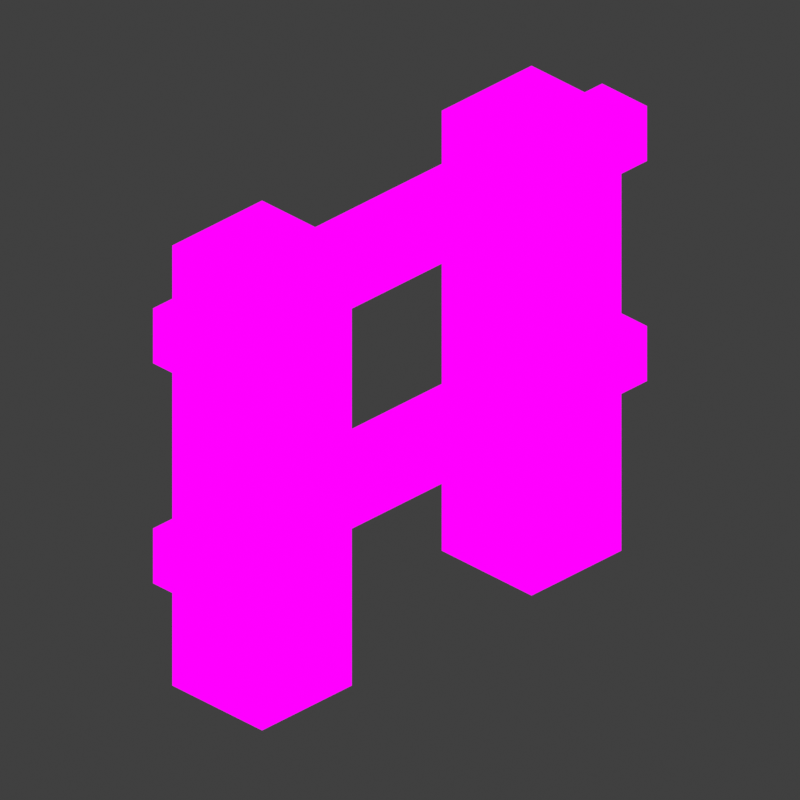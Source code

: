 # Source: fence.blend  (saved by Blender 2.93.20; exported with 4.5.12 LTS)
import bpy
from mathutils import Matrix  # noqa: F401  (used for matrix-valued properties, if any)

bpy.ops.wm.read_factory_settings(use_empty=True)
scene = bpy.context.scene
scene.name = 'Scene'

# ---- images (referenced by path relative to the original .blend; pixels are not part of the script)
import os
ASSET_DIR = os.environ.get("B2B_ASSET_DIR", "")  # directory of the original .blend (textures are referenced by path, not embedded)
HERE = os.path.dirname(os.path.abspath(__file__))  # packed textures are extracted next to this script under _unpacked/

def load_image(name, relpath, width, height, colorspace="sRGB"):
    """Load a texture the original file referenced (path relative to the .blend, or extracted next to this script)."""
    p = next((c for c in (os.path.join(HERE, relpath), os.path.join(ASSET_DIR, relpath)) if relpath and os.path.exists(c)), "")
    if p:
        img = bpy.data.images.load(p, check_existing=True)
        img.name = name
    else:  # same state as the original file: an image datablock whose file is absent (Cycles renders it pink)
        img = bpy.data.images.new(name, width, height)
        img.source = "FILE"
        img.filepath = "//" + (relpath or name)
    img.colorspace_settings.name = colorspace
    return img
img_missingno_png = load_image('missingno.png', 'missingno.png', 1024, 1024, 'sRGB')

# ---- materials (node trees are filled in below, after node groups)
mat_main = bpy.data.materials.new('MAIN')
mat_main.use_transparency_overlap = False
mat_main.show_transparent_back = False
mat_main.use_backface_culling = True

# ---- material node trees
mat_main.use_nodes = True; mat_main.node_tree.nodes.clear()
_N = mat_main.node_tree.nodes; _L = mat_main.node_tree.links
n0 = _N.new('ShaderNodeValue'); n0.name = 'BrLeft'; n0.location = (-740, 140)
n0.label = 'Left'
n0.outputs[0].default_value = 1.0
n1 = _N.new('ShaderNodeValue'); n1.name = 'BrTop'; n1.location = (-740, 40)
n1.label = 'Top'
n1.outputs[0].default_value = 1.0
n2 = _N.new('ShaderNodeMix'); n2.name = 'Mix'; n2.location = (-300, 200)
n2.label = 'Right'
n2.data_type = 'RGBA'
n2.inputs[6].default_value = (0.0, 0.0, 0.0, 1.0)
n3 = _N.new('ShaderNodeMix'); n3.name = 'Mix.002'; n3.location = (-300, -160)
n3.label = 'Top'
n3.data_type = 'RGBA'
n3.inputs[6].default_value = (0.0, 0.0, 0.0, 1.0)
n4 = _N.new('ShaderNodeMix'); n4.name = 'Mix.001'; n4.location = (-300, 20)
n4.label = 'Left'
n4.data_type = 'RGBA'
n4.inputs[6].default_value = (0.0, 0.0, 0.0, 1.0)
n5 = _N.new('ShaderNodeMix'); n5.name = 'Mix.005'; n5.location = (160, -160)
n5.label = 'Top'
n5.data_type = 'RGBA'
n5.blend_type = 'MULTIPLY'
n5.inputs[0].default_value = 1.0
n6 = _N.new('ShaderNodeMix'); n6.name = 'Mix.003'; n6.location = (160, 200)
n6.label = 'Right'
n6.data_type = 'RGBA'
n6.blend_type = 'MULTIPLY'
n6.inputs[0].default_value = 1.0
n7 = _N.new('ShaderNodeMix'); n7.name = 'Mix.004'; n7.location = (160, 20)
n7.label = 'Left'
n7.data_type = 'RGBA'
n7.blend_type = 'MULTIPLY'
n7.inputs[0].default_value = 1.0
n8 = _N.new('ShaderNodeMix'); n8.name = 'Mix.007'; n8.location = (420, -20)
n8.data_type = 'RGBA'
n8.blend_type = 'ADD'
n8.inputs[0].default_value = 1.0
n9 = _N.new('ShaderNodeSeparateXYZ'); n9.name = 'Separate XYZ'; n9.location = (-300, 540)
n10 = _N.new('ShaderNodeNewGeometry'); n10.name = 'Geometry'; n10.location = (-460, 540)
n11 = _N.new('ShaderNodeMath'); n11.name = 'Math.002'; n11.location = (-120, 460)
n11.label = 'Top'
n11.hide = True
n11.operation = 'ABSOLUTE'
n11.use_clamp = True
n11.inputs[2].default_value = 0.0
n12 = _N.new('ShaderNodeMath'); n12.name = 'Math'; n12.location = (-120, 540)
n12.label = 'Right'
n12.hide = True
n12.operation = 'ABSOLUTE'
n12.use_clamp = True
n12.inputs[2].default_value = 0.0
n13 = _N.new('ShaderNodeMath'); n13.name = 'Math.001'; n13.location = (-120, 500)
n13.label = 'Left'
n13.hide = True
n13.operation = 'ABSOLUTE'
n13.use_clamp = True
n13.inputs[2].default_value = 0.0
n14 = _N.new('ShaderNodeOutputMaterial'); n14.name = 'Material Output'; n14.location = (1160, 220)
n14.target = 'CYCLES'
n15 = _N.new('ShaderNodeMix'); n15.name = 'Mix.006'; n15.location = (620, 200)
n15.data_type = 'RGBA'
n15.blend_type = 'ADD'
n15.inputs[0].default_value = 1.0
n16 = _N.new('ShaderNodeBsdfTransparent'); n16.name = 'Transparent BSDF'; n16.location = (660, -60)
n17 = _N.new('ShaderNodeMixShader'); n17.name = 'Mix Shader'; n17.location = (920, 0)
n18 = _N.new('ShaderNodeValue'); n18.name = 'BrRight'; n18.location = (-740, 240)
n18.label = 'Right'
n18.outputs[0].default_value = 1.0
n19 = _N.new('ShaderNodeTexImage'); n19.name = 'TexAll'; n19.location = (-740, -60)
n19.label = 'All'
n19.image = img_missingno_png
n19.interpolation = 'Closest'
n20 = _N.new('ShaderNodeOutputMaterial'); n20.name = 'Material Output.001'; n20.location = (0, 0)
n20.target = 'EEVEE'
n21 = _N.new('ShaderNodeMixShader'); n21.name = 'Mix Shader.001'; n21.location = (0, 0)
n21.label = 'Disable Shadow'
n21.hide = True
n22 = _N.new('ShaderNodeLightPath'); n22.name = 'Light Path'; n22.location = (0, 0)
n22.hide = True
n23 = _N.new('ShaderNodeBsdfTransparent'); n23.name = 'Transparent BSDF.001'; n23.location = (0, 0)
n23.hide = True
_L.new(n10.outputs[1], n9.inputs[0])
_L.new(n9.outputs[0], n12.inputs[0])
_L.new(n9.outputs[1], n13.inputs[0])
_L.new(n9.outputs[2], n11.inputs[0])
_L.new(n19.outputs[0], n2.inputs[7])
_L.new(n0.outputs[0], n4.inputs[0])
_L.new(n1.outputs[0], n3.inputs[0])
_L.new(n18.outputs[0], n2.inputs[0])
_L.new(n12.outputs[0], n6.inputs[7])
_L.new(n4.outputs[2], n7.inputs[6])
_L.new(n2.outputs[2], n6.inputs[6])
_L.new(n13.outputs[0], n7.inputs[7])
_L.new(n11.outputs[0], n5.inputs[6])
_L.new(n3.outputs[2], n5.inputs[7])
_L.new(n6.outputs[2], n15.inputs[6])
_L.new(n7.outputs[2], n8.inputs[6])
_L.new(n5.outputs[2], n8.inputs[7])
_L.new(n8.outputs[2], n15.inputs[7])
_L.new(n16.outputs[0], n17.inputs[1])
_L.new(n15.outputs[2], n17.inputs[2])
_L.new(n17.outputs[0], n14.inputs[0])
_L.new(n19.outputs[0], n4.inputs[7])
_L.new(n19.outputs[0], n3.inputs[7])
_L.new(n19.outputs[1], n17.inputs[0])
_L.new(n17.outputs[0], n21.inputs[1])
_L.new(n21.outputs[0], n20.inputs[0])
_L.new(n22.outputs[1], n21.inputs[0])
_L.new(n23.outputs[0], n21.inputs[2])
n14.is_active_output = True

# ---- world
world_world = bpy.data.worlds.new('World'); scene.world = world_world
world_world.use_nodes = True; world_world.node_tree.nodes.clear()
_N = world_world.node_tree.nodes; _L = world_world.node_tree.links
n0 = _N.new('ShaderNodeOutputWorld'); n0.name = 'World Output'; n0.location = (300, 300)
n1 = _N.new('ShaderNodeBackground'); n1.name = 'Background'; n1.location = (10, 300)
n1.inputs[0].default_value = (0.05088, 0.05088, 0.05088, 1.0)
_L.new(n1.outputs[0], n0.inputs[0])
n0.is_active_output = True
world_world.color = (0.05088, 0.05088, 0.05088)
world_world.use_sun_shadow = False
world_world.sun_shadow_jitter_overblur = 0.0

# ---- cameras
cam_camera_001 = bpy.data.cameras.new('Camera.001')
cam_camera_001.type = 'ORTHO'
cam_camera_001.ortho_scale = 1.574

# ---- meshes
me_cubemain = bpy.data.meshes.new('CubeMain')
me_cubemain.from_pydata([(-0.5, -0.1161, -0.5), (-0.5, -0.1161, 0.5), (-0.5, 0.1339, 0.5), (-0.25, -0.1161, -0.5), (-0.25, -0.1161, 0.5), (-0.25, 0.1339, 0.5), (0.25, -0.1161, 0.5), (0.25, 0.1339, 0.5), (0.5, -0.1161, -0.5), (0.5, -0.1161, 0.5), (0.5, 0.1339, 0.5), (-0.625, -0.0625, -0.0625), (-0.625, 0.0625, -0.0625), (0.625, -0.0625, -0.1875), (0.625, -0.0625, -0.0625), (0.625, 0.0625, -0.0625), (-0.625, -0.0625, 0.4375), (-0.625, 0.0625, 0.4375), (0.625, -0.0625, 0.3125), (0.625, -0.0625, 0.4375), (0.625, 0.0625, 0.4375), (0.25, -0.1161, -0.5), (0.25, 0.1339, -0.5), (-0.5, 0.1339, -0.5), (-0.625, -0.0625, -0.1875), (-0.625, 0.0625, -0.1875), (-0.625, -0.0625, 0.3125), (-0.625, 0.0625, 0.3125)], [], [(3, 4, 1, 0), (5, 2, 1, 4), (8, 9, 6, 21), (10, 7, 6, 9), (13, 14, 11, 24), (15, 12, 11, 14), (18, 19, 16, 26), (20, 17, 16, 19), (6, 7, 22, 21), (1, 2, 23, 0), (16, 17, 27, 26), (11, 12, 25, 24)])
_uv = me_cubemain.uv_layers.new(name='UVMap')
_uv.uv.foreach_set('vector', [0.25, 3.725e-09, 0.25, 1.0, 0.0, 1.0, 0.0, 0.0, 0.0, 0.75, 0.25, 0.75, 0.25, 1.0, 0.0, 1.0, 1.0, 0.0, 1.0, 1.0, 0.75, 1.0, 0.75, 0.0, 0.75, 0.75, 1.0, 0.75, 1.0, 1.0, 0.75, 1.0, 1.0, 0.3125, 1.0, 0.4375, 0.0, 0.4375, 0.0, 0.3125, 1.0, 0.4375, 1.192e-07, 0.4375, 0.0, 0.3125, 1.0, 0.3125, 1.0, 0.8125, 1.0, 0.9375, 0.0, 0.9375, 0.0, 0.8125, 1.0, 0.9375, 2.98e-08, 0.9375, 0.0, 0.8125, 1.0, 0.8125, 1.0, 0.9999, 0.7501, 0.9999, 0.7501, 5.001e-05, 1.0, 5.001e-05, 0.25, 0.9999, 5.005e-05, 0.9999, 5.005e-05, 5.001e-05, 0.25, 5.001e-05, 0.125, 0.9375, 0.0, 0.9375, 0.0, 0.8125, 0.125, 0.8125, 0.125, 0.4375, 0.0, 0.4375, 0.0, 0.3125, 0.125, 0.3125])
me_cubemain.materials.append(mat_main)
me_cubemain.use_remesh_fix_poles = True
me_cubemain.use_remesh_preserve_attributes = False
me_cubemain.update()

# ---- objects
ob_camera = bpy.data.objects.new('Camera', cam_camera_001)
ob_cubemain = bpy.data.objects.new('CubeMain', me_cubemain)

# ---- transforms, parenting, visibility, modifiers, constraints
ob_camera.location = (2.0, -2.0, 1.633)
ob_camera.rotation_euler = (1.047, 0.0, 0.7854)
ob_camera.lineart.crease_threshold = 0.0
ob_cubemain.location = (0.0, 0.0, 0.0)
ob_cubemain.rotation_euler = (0.0, -0.0, 1.571)
ob_cubemain.visible_shadow = False

# ---- collection membership
scene.collection.objects.link(ob_camera)
scene.collection.objects.link(ob_cubemain)

# ---- scene / render settings (as saved in the file)
scene.camera = ob_camera
scene.frame_start = 1; scene.frame_end = 250; scene.frame_set(2)
scene.render.engine = 'BLENDER_EEVEE_NEXT'
scene.render.resolution_x = 256
scene.render.resolution_y = 256
scene.render.filter_size = 1.0
scene.render.film_transparent = True
scene.cycles.use_denoising = False
scene.cycles.samples = 128
scene.cycles.sampling_pattern = 'TABULATED_SOBOL'
scene.cycles.use_adaptive_sampling = False
scene.cycles.use_light_tree = False
scene.eevee.taa_samples = 1
scene.eevee.taa_render_samples = 1
scene.view_settings.view_transform = 'Standard'
bpy.context.view_layer.update()

# ---- added for rendering (the .blend has no usable light): sun
light_auto_sun = bpy.data.lights.new('AutoSun', 'SUN')
light_auto_sun.energy = 3.0
light_auto_sun.angle = 0.0523599
ob_auto_sun = bpy.data.objects.new('AutoSun', light_auto_sun)
scene.collection.objects.link(ob_auto_sun)
ob_auto_sun.rotation_euler = (0.872665, 0.174533, 0.523599)
bpy.context.view_layer.update()
